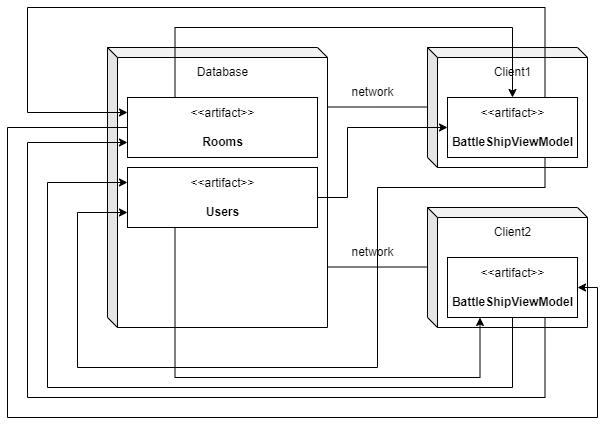

The diagram above was exported from draw.io. Its source (the exported page's mxGraphModel, read from the mxfile embedded in the PNG):
<mxGraphModel dx="997" dy="1740" grid="1" gridSize="10" guides="1" tooltips="1" connect="1" arrows="1" fold="1" page="1" pageScale="1" pageWidth="827" pageHeight="1169" math="0" shadow="0">
  <root>
    <mxCell id="0" />
    <mxCell id="1" parent="0" />
    <mxCell id="kUz4o_jga26cwtTJhvBN-1" value="" style="shape=cube;whiteSpace=wrap;html=1;boundedLbl=1;backgroundOutline=1;darkOpacity=0.05;darkOpacity2=0.1;size=10;" vertex="1" parent="1">
      <mxGeometry x="120" y="40" width="220" height="280" as="geometry" />
    </mxCell>
    <mxCell id="kUz4o_jga26cwtTJhvBN-3" value="" style="shape=cube;whiteSpace=wrap;html=1;boundedLbl=1;backgroundOutline=1;darkOpacity=0.05;darkOpacity2=0.1;size=10;" vertex="1" parent="1">
      <mxGeometry x="440" y="40" width="160" height="120" as="geometry" />
    </mxCell>
    <mxCell id="kUz4o_jga26cwtTJhvBN-4" value="" style="shape=cube;whiteSpace=wrap;html=1;boundedLbl=1;backgroundOutline=1;darkOpacity=0.05;darkOpacity2=0.1;size=10;" vertex="1" parent="1">
      <mxGeometry x="440" y="200" width="160" height="120" as="geometry" />
    </mxCell>
    <mxCell id="kUz4o_jga26cwtTJhvBN-26" style="edgeStyle=orthogonalEdgeStyle;rounded=0;orthogonalLoop=1;jettySize=auto;html=1;exitX=0.25;exitY=0;exitDx=0;exitDy=0;entryX=0.5;entryY=0;entryDx=0;entryDy=0;" edge="1" parent="1" source="kUz4o_jga26cwtTJhvBN-5" target="kUz4o_jga26cwtTJhvBN-15">
      <mxGeometry relative="1" as="geometry">
        <Array as="points">
          <mxPoint x="188" y="20" />
          <mxPoint x="525" y="20" />
        </Array>
      </mxGeometry>
    </mxCell>
    <mxCell id="kUz4o_jga26cwtTJhvBN-32" style="edgeStyle=orthogonalEdgeStyle;rounded=0;orthogonalLoop=1;jettySize=auto;html=1;exitX=0;exitY=0.5;exitDx=0;exitDy=0;entryX=1;entryY=0.5;entryDx=0;entryDy=0;strokeColor=default;" edge="1" parent="1" source="kUz4o_jga26cwtTJhvBN-5" target="kUz4o_jga26cwtTJhvBN-16">
      <mxGeometry relative="1" as="geometry">
        <Array as="points">
          <mxPoint x="20" y="120" />
          <mxPoint x="20" y="410" />
          <mxPoint x="610" y="410" />
          <mxPoint x="610" y="280" />
        </Array>
      </mxGeometry>
    </mxCell>
    <mxCell id="kUz4o_jga26cwtTJhvBN-5" value="&amp;lt;&amp;lt;artifact&amp;gt;&amp;gt;&lt;br&gt;&lt;br&gt;&lt;b&gt;Rooms&lt;/b&gt;" style="html=1;align=center;verticalAlign=middle;dashed=0;" vertex="1" parent="1">
      <mxGeometry x="140" y="90" width="190" height="60" as="geometry" />
    </mxCell>
    <mxCell id="kUz4o_jga26cwtTJhvBN-6" value="Database" style="text;html=1;align=center;verticalAlign=middle;resizable=0;points=[];autosize=1;strokeColor=none;fillColor=none;" vertex="1" parent="1">
      <mxGeometry x="200" y="50" width="70" height="30" as="geometry" />
    </mxCell>
    <mxCell id="kUz4o_jga26cwtTJhvBN-27" style="edgeStyle=orthogonalEdgeStyle;rounded=0;orthogonalLoop=1;jettySize=auto;html=1;exitX=0.25;exitY=1;exitDx=0;exitDy=0;entryX=0.25;entryY=1;entryDx=0;entryDy=0;" edge="1" parent="1" source="kUz4o_jga26cwtTJhvBN-7" target="kUz4o_jga26cwtTJhvBN-16">
      <mxGeometry relative="1" as="geometry">
        <Array as="points">
          <mxPoint x="188" y="370" />
          <mxPoint x="493" y="370" />
        </Array>
      </mxGeometry>
    </mxCell>
    <mxCell id="kUz4o_jga26cwtTJhvBN-30" style="edgeStyle=orthogonalEdgeStyle;rounded=0;orthogonalLoop=1;jettySize=auto;html=1;exitX=1;exitY=0.5;exitDx=0;exitDy=0;entryX=0;entryY=0.5;entryDx=0;entryDy=0;" edge="1" parent="1" source="kUz4o_jga26cwtTJhvBN-7" target="kUz4o_jga26cwtTJhvBN-15">
      <mxGeometry relative="1" as="geometry">
        <Array as="points">
          <mxPoint x="360" y="190" />
          <mxPoint x="360" y="120" />
        </Array>
      </mxGeometry>
    </mxCell>
    <mxCell id="kUz4o_jga26cwtTJhvBN-7" value="&amp;lt;&amp;lt;artifact&amp;gt;&amp;gt;&lt;br&gt;&lt;br&gt;&lt;b&gt;Users&lt;/b&gt;" style="html=1;align=center;verticalAlign=middle;dashed=0;" vertex="1" parent="1">
      <mxGeometry x="140" y="160" width="190" height="60" as="geometry" />
    </mxCell>
    <mxCell id="kUz4o_jga26cwtTJhvBN-9" value="network" style="text;html=1;align=center;verticalAlign=middle;resizable=0;points=[];autosize=1;strokeColor=none;fillColor=none;" vertex="1" parent="1">
      <mxGeometry x="350" y="70" width="70" height="30" as="geometry" />
    </mxCell>
    <mxCell id="kUz4o_jga26cwtTJhvBN-10" value="" style="endArrow=none;html=1;rounded=0;entryX=0;entryY=0;entryDx=0;entryDy=35;entryPerimeter=0;exitX=1;exitY=0.125;exitDx=0;exitDy=0;exitPerimeter=0;" edge="1" parent="1">
      <mxGeometry width="50" height="50" relative="1" as="geometry">
        <mxPoint x="340" y="259.5" as="sourcePoint" />
        <mxPoint x="440" y="259.5" as="targetPoint" />
      </mxGeometry>
    </mxCell>
    <mxCell id="kUz4o_jga26cwtTJhvBN-11" value="network" style="text;html=1;align=center;verticalAlign=middle;resizable=0;points=[];autosize=1;strokeColor=none;fillColor=none;" vertex="1" parent="1">
      <mxGeometry x="350" y="230" width="70" height="30" as="geometry" />
    </mxCell>
    <mxCell id="kUz4o_jga26cwtTJhvBN-12" value="" style="endArrow=none;html=1;rounded=0;entryX=0;entryY=0;entryDx=0;entryDy=35;entryPerimeter=0;exitX=1;exitY=0.125;exitDx=0;exitDy=0;exitPerimeter=0;" edge="1" parent="1">
      <mxGeometry width="50" height="50" relative="1" as="geometry">
        <mxPoint x="340" y="99.5" as="sourcePoint" />
        <mxPoint x="440" y="99.5" as="targetPoint" />
      </mxGeometry>
    </mxCell>
    <mxCell id="kUz4o_jga26cwtTJhvBN-13" value="Client1" style="text;html=1;align=center;verticalAlign=middle;resizable=0;points=[];autosize=1;strokeColor=none;fillColor=none;" vertex="1" parent="1">
      <mxGeometry x="495" y="50" width="60" height="30" as="geometry" />
    </mxCell>
    <mxCell id="kUz4o_jga26cwtTJhvBN-14" value="Client2" style="text;html=1;align=center;verticalAlign=middle;resizable=0;points=[];autosize=1;strokeColor=none;fillColor=none;" vertex="1" parent="1">
      <mxGeometry x="495" y="210" width="60" height="30" as="geometry" />
    </mxCell>
    <mxCell id="kUz4o_jga26cwtTJhvBN-24" style="edgeStyle=orthogonalEdgeStyle;rounded=0;orthogonalLoop=1;jettySize=auto;html=1;exitX=0.75;exitY=0;exitDx=0;exitDy=0;entryX=0;entryY=0.25;entryDx=0;entryDy=0;" edge="1" parent="1" source="kUz4o_jga26cwtTJhvBN-15" target="kUz4o_jga26cwtTJhvBN-5">
      <mxGeometry relative="1" as="geometry">
        <Array as="points">
          <mxPoint x="558" />
          <mxPoint x="40" />
          <mxPoint x="40" y="105" />
        </Array>
      </mxGeometry>
    </mxCell>
    <mxCell id="kUz4o_jga26cwtTJhvBN-25" style="edgeStyle=orthogonalEdgeStyle;rounded=0;orthogonalLoop=1;jettySize=auto;html=1;exitX=0.75;exitY=1;exitDx=0;exitDy=0;entryX=0;entryY=0.75;entryDx=0;entryDy=0;" edge="1" parent="1" source="kUz4o_jga26cwtTJhvBN-15" target="kUz4o_jga26cwtTJhvBN-7">
      <mxGeometry relative="1" as="geometry">
        <mxPoint x="90" y="200" as="targetPoint" />
        <Array as="points">
          <mxPoint x="558" y="180" />
          <mxPoint x="390" y="180" />
          <mxPoint x="390" y="360" />
          <mxPoint x="90" y="360" />
          <mxPoint x="90" y="205" />
        </Array>
      </mxGeometry>
    </mxCell>
    <mxCell id="kUz4o_jga26cwtTJhvBN-15" value="&amp;lt;&amp;lt;artifact&amp;gt;&amp;gt;&lt;br&gt;&lt;br&gt;&lt;b&gt;BattleShipViewModel&lt;/b&gt;" style="html=1;align=center;verticalAlign=middle;dashed=0;" vertex="1" parent="1">
      <mxGeometry x="460" y="90" width="130" height="60" as="geometry" />
    </mxCell>
    <mxCell id="kUz4o_jga26cwtTJhvBN-17" style="edgeStyle=orthogonalEdgeStyle;rounded=0;orthogonalLoop=1;jettySize=auto;html=1;exitX=0.5;exitY=1;exitDx=0;exitDy=0;entryX=0;entryY=0.25;entryDx=0;entryDy=0;" edge="1" parent="1" source="kUz4o_jga26cwtTJhvBN-16" target="kUz4o_jga26cwtTJhvBN-7">
      <mxGeometry relative="1" as="geometry">
        <Array as="points">
          <mxPoint x="525" y="380" />
          <mxPoint x="60" y="380" />
          <mxPoint x="60" y="175" />
        </Array>
      </mxGeometry>
    </mxCell>
    <mxCell id="kUz4o_jga26cwtTJhvBN-23" style="edgeStyle=orthogonalEdgeStyle;rounded=0;orthogonalLoop=1;jettySize=auto;html=1;exitX=0.75;exitY=1;exitDx=0;exitDy=0;entryX=0;entryY=0.75;entryDx=0;entryDy=0;" edge="1" parent="1" source="kUz4o_jga26cwtTJhvBN-16" target="kUz4o_jga26cwtTJhvBN-5">
      <mxGeometry relative="1" as="geometry">
        <Array as="points">
          <mxPoint x="558" y="390" />
          <mxPoint x="40" y="390" />
          <mxPoint x="40" y="135" />
        </Array>
      </mxGeometry>
    </mxCell>
    <mxCell id="kUz4o_jga26cwtTJhvBN-16" value="&amp;lt;&amp;lt;artifact&amp;gt;&amp;gt;&lt;br&gt;&lt;br&gt;&lt;b&gt;BattleShipViewModel&lt;/b&gt;" style="html=1;align=center;verticalAlign=middle;dashed=0;" vertex="1" parent="1">
      <mxGeometry x="460" y="250" width="130" height="60" as="geometry" />
    </mxCell>
  </root>
</mxGraphModel>